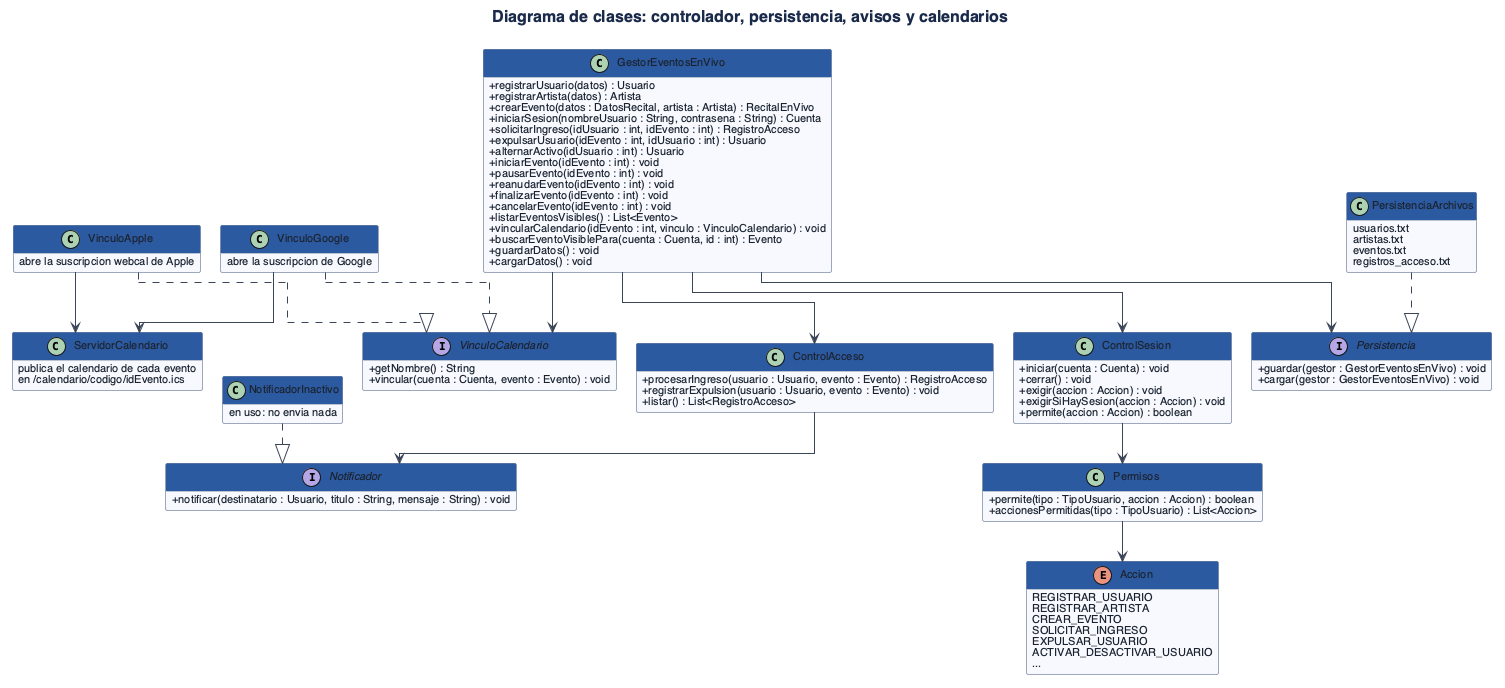

The diagram above was rendered by PlantUML. Its source (embedded in the PNG):
@startuml
!include estilo.iuml
title Diagrama de clases: controlador, persistencia, avisos y calendarios

class GestorEventosEnVivo {
  +registrarUsuario(datos) : Usuario
  +registrarArtista(datos) : Artista
  +crearEvento(datos : DatosRecital, artista : Artista) : RecitalEnVivo
  +iniciarSesion(nombreUsuario : String, contrasena : String) : Cuenta
  +solicitarIngreso(idUsuario : int, idEvento : int) : RegistroAcceso
  +expulsarUsuario(idEvento : int, idUsuario : int) : Usuario
  +alternarActivo(idUsuario : int) : Usuario
  +iniciarEvento(idEvento : int) : void
  +pausarEvento(idEvento : int) : void
  +reanudarEvento(idEvento : int) : void
  +finalizarEvento(idEvento : int) : void
  +cancelarEvento(idEvento : int) : void
  +listarEventosVisibles() : List<Evento>
  +vincularCalendario(idEvento : int, vinculo : VinculoCalendario) : void
  +buscarEventoVisiblePara(cuenta : Cuenta, id : int) : Evento
  +guardarDatos() : void
  +cargarDatos() : void
}

class ControlAcceso {
  +procesarIngreso(usuario : Usuario, evento : Evento) : RegistroAcceso
  +registrarExpulsion(usuario : Usuario, evento : Evento) : void
  +listar() : List<RegistroAcceso>
}

class ControlSesion {
  +iniciar(cuenta : Cuenta) : void
  +cerrar() : void
  +exigir(accion : Accion) : void
  +exigirSiHaySesion(accion : Accion) : void
  +permite(accion : Accion) : boolean
}

class Permisos {
  +permite(tipo : TipoUsuario, accion : Accion) : boolean
  +accionesPermitidas(tipo : TipoUsuario) : List<Accion>
}

enum Accion {
  REGISTRAR_USUARIO
  REGISTRAR_ARTISTA
  CREAR_EVENTO
  SOLICITAR_INGRESO
  EXPULSAR_USUARIO
  ACTIVAR_DESACTIVAR_USUARIO
  ...
}

interface Persistencia {
  +guardar(gestor : GestorEventosEnVivo) : void
  +cargar(gestor : GestorEventosEnVivo) : void
}

interface Notificador {
  +notificar(destinatario : Usuario, titulo : String, mensaje : String) : void
}

interface VinculoCalendario {
  +getNombre() : String
  +vincular(cuenta : Cuenta, evento : Evento) : void
}

class PersistenciaArchivos {
  usuarios.txt
  artistas.txt
  eventos.txt
  registros_acceso.txt
}

class NotificadorInactivo {
  en uso: no envia nada
}

class VinculoGoogle {
  abre la suscripcion de Google
}

class VinculoApple {
  abre la suscripcion webcal de Apple
}

class ServidorCalendario {
  publica el calendario de cada evento
  en /calendario/codigo/idEvento.ics
}

GestorEventosEnVivo --> ControlAcceso
GestorEventosEnVivo --> ControlSesion
GestorEventosEnVivo --> Persistencia
GestorEventosEnVivo --> VinculoCalendario
VinculoGoogle --> ServidorCalendario
VinculoApple --> ServidorCalendario
ControlAcceso --> Notificador
ControlSesion --> Permisos
Permisos --> Accion
PersistenciaArchivos ..|> Persistencia
NotificadorInactivo ..|> Notificador
VinculoGoogle ..|> VinculoCalendario
VinculoApple ..|> VinculoCalendario
@enduml